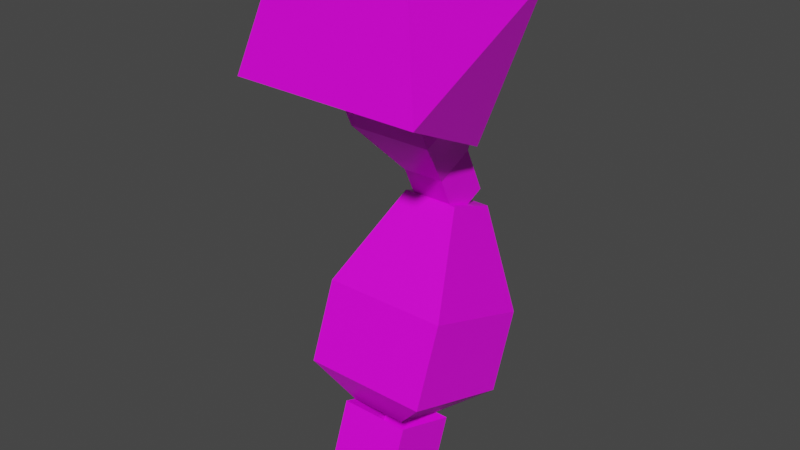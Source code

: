 # Source: mech_armr2.blend  (saved by Blender 3.3.6; exported with 4.5.12 LTS)
import bpy
from mathutils import Matrix  # noqa: F401  (used for matrix-valued properties, if any)

bpy.ops.wm.read_factory_settings(use_empty=True)
scene = bpy.context.scene
scene.name = 'Scene'

# ---- collections
col_armr2 = bpy.data.collections.new('armr2'); scene.collection.children.link(col_armr2)

# ---- images (referenced by path relative to the original .blend; pixels are not part of the script)
import os
ASSET_DIR = os.environ.get("B2B_ASSET_DIR", "")  # directory of the original .blend (textures are referenced by path, not embedded)
HERE = os.path.dirname(os.path.abspath(__file__))  # packed textures are extracted next to this script under _unpacked/

def load_image(name, relpath, width, height, colorspace="sRGB"):
    """Load a texture the original file referenced (path relative to the .blend, or extracted next to this script)."""
    p = next((c for c in (os.path.join(HERE, relpath), os.path.join(ASSET_DIR, relpath)) if relpath and os.path.exists(c)), "")
    if p:
        img = bpy.data.images.load(p, check_existing=True)
        img.name = name
    else:  # same state as the original file: an image datablock whose file is absent (Cycles renders it pink)
        img = bpy.data.images.new(name, width, height)
        img.source = "FILE"
        img.filepath = "//" + (relpath or name)
    img.colorspace_settings.name = colorspace
    return img
img_tex_armr02_png = load_image('tex_armr02.png', 'tex_armr02.png', 1024, 1024, 'sRGB')

# ---- materials (node trees are filled in below, after node groups)
mat_mat_armr = bpy.data.materials.new('mat_armr')
mat_mat_armr.alpha_threshold = 0.0
mat_mat_armr.use_backface_culling = True
mat_mat_armr.use_transparent_shadow = False
mat_mat_armr.line_color = (0.0, 0.0, 0.0, 1.0)
mat_mat_team = bpy.data.materials.new('mat_team')
mat_mat_team.use_backface_culling = True
mat_mat_team.use_transparent_shadow = False

# ---- material node trees
mat_mat_armr.use_nodes = True; mat_mat_armr.node_tree.nodes.clear()
_N = mat_mat_armr.node_tree.nodes; _L = mat_mat_armr.node_tree.links
n0 = _N.new('ShaderNodeOutputMaterial'); n0.name = 'Material Output'; n0.location = (300, 300)
n1 = _N.new('ShaderNodeBsdfPrincipled'); n1.name = 'Principled BSDF'; n1.location = (10, 300)
n1.distribution = 'GGX'
n1.subsurface_method = 'BURLEY'
n1.inputs[2].default_value = 0.4
n1.inputs[3].default_value = 1.45
n1.inputs[27].default_value = (0.0, 0.0, 0.0, 1.0)
n1.inputs[28].default_value = 1.0
n2 = _N.new('ShaderNodeTexImage'); n2.name = 'Image Texture.001'; n2.location = (-254, 300)
n2.image = img_tex_armr02_png
n2.interpolation = 'Closest'
_L.new(n1.outputs[0], n0.inputs[0])
_L.new(n2.outputs[0], n1.inputs[0])
n0.is_active_output = True
mat_mat_team.use_nodes = True; mat_mat_team.node_tree.nodes.clear()
_N = mat_mat_team.node_tree.nodes; _L = mat_mat_team.node_tree.links
n0 = _N.new('ShaderNodeBsdfPrincipled'); n0.name = 'Principled BSDF'; n0.location = (10, 300)
n0.distribution = 'GGX'
n0.subsurface_method = 'BURLEY'
n0.inputs[0].default_value = (0.8, 0.004458, 0.0, 1.0)
n0.inputs[3].default_value = 1.45
n0.inputs[27].default_value = (0.0, 0.0, 0.0, 1.0)
n0.inputs[28].default_value = 1.0
n1 = _N.new('ShaderNodeOutputMaterial'); n1.name = 'Material Output'; n1.location = (300, 300)
_L.new(n0.outputs[0], n1.inputs[0])
n1.is_active_output = True

# ---- world
world_world = bpy.data.worlds.new('World'); scene.world = world_world
world_world.use_nodes = True; world_world.node_tree.nodes.clear()
_N = world_world.node_tree.nodes; _L = world_world.node_tree.links
n0 = _N.new('ShaderNodeOutputWorld'); n0.name = 'World Output'; n0.location = (300, 300)
n1 = _N.new('ShaderNodeBackground'); n1.name = 'Background'; n1.location = (10, 300)
n1.inputs[0].default_value = (0.05088, 0.05088, 0.05088, 1.0)
_L.new(n1.outputs[0], n0.inputs[0])
n0.is_active_output = True
world_world.color = (0.05088, 0.05088, 0.05088)
world_world.use_sun_shadow = False
world_world.sun_shadow_jitter_overblur = 0.0

# ---- meshes
me_arm = bpy.data.meshes.new('arm')
me_arm.from_pydata([(-0.1193, -0.02774, -0.6484), (-0.06117, -0.06099, -0.5817), (-0.1192, 0.06535, -0.6807), (-0.06114, 0.1451, -0.6532), (-0.2202, -0.0277, -0.6483), (-0.2796, -0.06092, -0.5814), (-0.2202, 0.06538, -0.6806), (-0.2795, 0.1452, -0.6529), (-0.06137, -0.01065, -0.4508), (-0.06134, 0.1954, -0.5223), (-0.2798, -0.01058, -0.4505), (-0.2797, 0.1955, -0.522), (-0.1212, 0.1037, -0.3125), (-0.1212, 0.1928, -0.3434), (-0.2193, 0.1037, -0.3123), (-0.2193, 0.1928, -0.3433), (-0.07157, 0.08905, -0.1924), (-0.008742, -0.1381, -0.08155), (-0.008805, 0.1511, 0.05556), (-0.2636, 0.08846, -0.191), (-0.3288, -0.1391, -0.0793), (-0.3289, 0.1501, 0.05781), (-0.074, -0.07642, 0.1673), (-0.266, -0.07701, 0.1686), (-0.1075, 0.03753, -0.8032), (-0.1075, -0.07735, -0.7614), (-0.2297, 0.03753, -0.8032), (-0.2297, -0.07735, -0.7614), (-0.09584, 0.001707, -0.1757), (-0.09584, 0.1336, -0.1142), (-0.2414, 0.001707, -0.1757), (-0.2414, 0.1336, -0.1142), (-0.1322, 0.08389, -0.2659), (-0.1322, 0.1498, -0.2351), (-0.205, 0.08389, -0.2659), (-0.205, 0.1498, -0.2351), (-0.205, 0.1868, -0.3143), (-0.205, 0.1208, -0.345), (-0.1322, 0.1868, -0.3143), (-0.1322, 0.1208, -0.345), (-0.09584, -0.08987, 0.02065), (-0.09584, 0.04203, 0.08216), (-0.2414, -0.08987, 0.02065), (-0.2414, 0.04203, 0.08216), (-0.1075, 0.07735, -0.6938), (-0.1075, -0.03753, -0.652), (-0.2297, 0.07735, -0.6938), (-0.2297, -0.03753, -0.652)], [], [(0, 2, 3, 1), (2, 6, 7, 3), (6, 4, 5, 7), (4, 0, 1, 5), (2, 0, 4, 6), (5, 10, 11, 7), (9, 13, 12, 8), (3, 9, 8, 1), (1, 8, 10, 5), (7, 11, 9, 3), (15, 14, 12, 13), (8, 12, 14, 10), (11, 15, 13, 9), (10, 14, 15, 11), (16, 18, 17), (16, 19, 21, 18), (19, 20, 21), (19, 16, 17, 20), (17, 22, 23, 20), (21, 23, 22, 18), (20, 23, 21), (18, 22, 17), (25, 27, 26, 24), (47, 27, 25, 45), (46, 26, 27, 47), (44, 24, 26, 46), (45, 25, 24, 44), (28, 40, 42, 30), (31, 35, 34, 30), (31, 30, 42, 43), (31, 43, 41, 29), (28, 32, 33, 29), (30, 34, 32, 28), (29, 33, 35, 31), (33, 38, 36, 35), (34, 37, 39, 32), (35, 36, 37, 34), (32, 39, 38, 33), (29, 41, 40, 28)])
me_arm.polygons.foreach_set('material_index', [0, 0, 0, 0, 0, 0, 0, 0, 0, 0, 0, 0, 0, 0, 0, 0, 0, 0, 0, 0, 1, 0, 0, 0, 0, 0, 0, 0, 0, 0, 0, 0, 0, 0, 0, 0, 0, 0, 0])
_uv = me_arm.uv_layers.new(name='UVMap')
_uv.uv.foreach_set('vector', [0.3805, 0.5374, 0.3783, 0.6103, 0.319, 0.6577, 0.3239, 0.4961, 0.3798, 0.05393, 0.3798, 0.1288, 0.3173, 0.1728, 0.3173, 0.01092, 0.3776, 0.2198, 0.3802, 0.2927, 0.3231, 0.3343, 0.3173, 0.1728, 0.3786, 0.378, 0.379, 0.4528, 0.3239, 0.4961, 0.3231, 0.3343, 0.3798, 0.05393, 0.4528, 0.05395, 0.4528, 0.1288, 0.3798, 0.1288, 0.3231, 0.3343, 0.2191, 0.3346, 0.2134, 0.173, 0.3173, 0.1728, 0.2151, 0.658, 0.08423, 0.6087, 0.08636, 0.5388, 0.22, 0.4964, 0.319, 0.6577, 0.2151, 0.658, 0.22, 0.4964, 0.3239, 0.4961, 0.3239, 0.4961, 0.22, 0.4964, 0.2191, 0.3346, 0.3231, 0.3343, 0.3173, 0.1728, 0.2134, 0.173, 0.2134, 0.01119, 0.3173, 0.01092, 0.08083, 0.1284, 0.01092, 0.1284, 0.01092, 0.05569, 0.08083, 0.05567, 0.22, 0.4964, 0.08681, 0.4526, 0.08643, 0.3799, 0.2191, 0.3346, 0.2134, 0.173, 0.08083, 0.1284, 0.08083, 0.05567, 0.2134, 0.01119, 0.2191, 0.3346, 0.08525, 0.2929, 0.08275, 0.223, 0.2134, 0.173, 0.6621, 0.7232, 0.6621, 0.9182, 0.4754, 0.772, 0.4747, 0.656, 0.4747, 0.5137, 0.6643, 0.4642, 0.6643, 0.7014, 0.684, 0.7232, 0.8714, 0.773, 0.6847, 0.9192, 0.3881, 0.7292, 0.3881, 0.8715, 0.2006, 0.917, 0.2006, 0.6798, 0.2006, 0.917, 0.01092, 0.8675, 0.01092, 0.7252, 0.2006, 0.6798, 0.6643, 0.4642, 0.8519, 0.5096, 0.8519, 0.6519, 0.6643, 0.7014, 0.8714, 0.773, 0.8714, 0.968, 0.6847, 0.9192, 0.6621, 0.9182, 0.4747, 0.968, 0.4754, 0.772, 0.9891, 0.2827, 0.9891, 0.3733, 0.8985, 0.3733, 0.8985, 0.2827, 0.8122, 0.1015, 0.8985, 0.1015, 0.8985, 0.1921, 0.8122, 0.1921, 0.8122, 0.01092, 0.8985, 0.01092, 0.8985, 0.1015, 0.8122, 0.1015, 0.8122, 0.2827, 0.8985, 0.2827, 0.8985, 0.3733, 0.8122, 0.3733, 0.8122, 0.1921, 0.8985, 0.1921, 0.8985, 0.2827, 0.8122, 0.2827, 0.6353, 0.3345, 0.4747, 0.3345, 0.4747, 0.2266, 0.6353, 0.2266, 0.6353, 0.1188, 0.7257, 0.1457, 0.7257, 0.1997, 0.6353, 0.2266, 0.6353, 0.1188, 0.6353, 0.2266, 0.4747, 0.2266, 0.4747, 0.1188, 0.6353, 0.1188, 0.4747, 0.1188, 0.4747, 0.01092, 0.6353, 0.01092, 0.6353, 0.3345, 0.7257, 0.3614, 0.7257, 0.4154, 0.6353, 0.4423, 0.6353, 0.2266, 0.7257, 0.2536, 0.7257, 0.3075, 0.6353, 0.3345, 0.6353, 0.01092, 0.7257, 0.03788, 0.7257, 0.09181, 0.6353, 0.1188, 0.7257, 0.03788, 0.7904, 0.03788, 0.7904, 0.09181, 0.7257, 0.09181, 0.7257, 0.2536, 0.7904, 0.2536, 0.7904, 0.3075, 0.7257, 0.3075, 0.7257, 0.1457, 0.7904, 0.1457, 0.7904, 0.1997, 0.7257, 0.1997, 0.7257, 0.3614, 0.7904, 0.3614, 0.7904, 0.4154, 0.7257, 0.4154, 0.6353, 0.4423, 0.4747, 0.4423, 0.4747, 0.3345, 0.6353, 0.3345])
me_arm.materials.append(mat_mat_armr)
me_arm.materials.append(mat_mat_team)
me_arm.use_remesh_fix_poles = True
me_arm.use_remesh_preserve_attributes = False
me_arm.use_mirror_vertex_groups = False
me_arm.use_paint_bone_selection = False
me_arm.use_paint_mask = True
me_arm.update()
arm_armature = bpy.data.armatures.new('Armature')  # bones are not reproduced

# ---- objects
ob_arm = bpy.data.objects.new('arm', me_arm)
ob_armature = bpy.data.objects.new('Armature', arm_armature)

# ---- transforms, parenting, visibility, modifiers, constraints
ob_arm.parent = ob_armature
ob_arm.location = (0.0, 0.0, 0.0)
ob_arm.lineart.crease_threshold = 0.0
_vg = ob_arm.vertex_groups.new(name='lower')
_vg.add([0, 1, 2, 3, 4, 5, 6, 7, 8, 9, 10, 11, 12, 13, 14, 15, 24, 25, 26, 27, 44, 45, 46, 47], 1.0, 'REPLACE')
_vg = ob_arm.vertex_groups.new(name='shoulder')
_vg.add([16, 17, 18, 19, 20, 21, 22, 23], 1.0, 'REPLACE')
_vg = ob_arm.vertex_groups.new(name='upper')
_vg.add([28, 29, 30, 31, 32, 33, 34, 35, 36, 37, 38, 39, 40, 41, 42, 43], 1.0, 'REPLACE')
_vg = ob_arm.vertex_groups.new(name='hand')
_vg = ob_arm.vertex_groups.new(name='arm_ik_pole')
_vg = ob_arm.vertex_groups.new(name='arm_ik_target')
_m = ob_arm.modifiers.new('Armature', 'ARMATURE')
_m.object = ob_armature
ob_armature.location = (0.0, 0.0, 0.0)
ob_armature.show_in_front = True
ob_armature.lineart.crease_threshold = 0.0

# ---- collection membership
col_armr2.objects.link(ob_arm)
col_armr2.objects.link(ob_armature)

# ---- scene / render settings (as saved in the file)
scene.frame_start = 1; scene.frame_end = 30; scene.frame_set(1)
scene.render.engine = 'BLENDER_EEVEE_NEXT'
scene.render.fps = 30
scene.cycles.use_denoising = False
scene.cycles.samples = 128
scene.cycles.sampling_pattern = 'TABULATED_SOBOL'
scene.cycles.use_adaptive_sampling = False
scene.cycles.use_light_tree = False
scene.view_settings.view_transform = 'Filmic'
bpy.context.view_layer.update()

# ---- added for rendering (the .blend has no active camera and no usable light): camera, sun
cam_auto = bpy.data.cameras.new('AutoCamera')
cam_auto.lens = 50.0
cam_auto.sensor_width = 36.0
cam_auto.clip_end = 1000.0
ob_auto_camera = bpy.data.objects.new('AutoCamera', cam_auto)
scene.collection.objects.link(ob_auto_camera)
ob_auto_camera.location = (0.806392, -1.14204, 0.45036)
ob_auto_camera.rotation_euler = (1.09748, -7.21219e-08, 0.694738)
scene.camera = ob_auto_camera
light_auto_sun = bpy.data.lights.new('AutoSun', 'SUN')
light_auto_sun.energy = 3.0
light_auto_sun.angle = 0.0523599
ob_auto_sun = bpy.data.objects.new('AutoSun', light_auto_sun)
scene.collection.objects.link(ob_auto_sun)
ob_auto_sun.rotation_euler = (0.872665, 0.174533, 0.523599)
bpy.context.view_layer.update()
